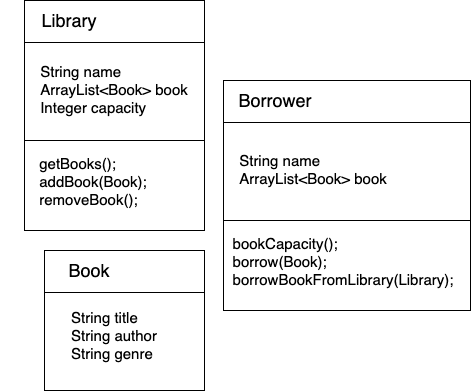

The diagram above was exported from draw.io. Its source (the exported page's mxGraphModel, read from the mxfile embedded in the PNG):
<mxGraphModel dx="573" dy="508" grid="1" gridSize="10" guides="1" tooltips="1" connect="1" arrows="1" fold="1" page="1" pageScale="1" pageWidth="827" pageHeight="1169" math="0" shadow="0">
  <root>
    <mxCell id="0" />
    <mxCell id="1" parent="0" />
    <mxCell id="3hojYCjMllBh0jbq_437-1" value="" style="rounded=0;whiteSpace=wrap;html=1;fillColor=none;" vertex="1" parent="1">
      <mxGeometry x="324" y="340" width="160" height="140" as="geometry" />
    </mxCell>
    <mxCell id="3hojYCjMllBh0jbq_437-2" value="" style="endArrow=none;html=1;" edge="1" parent="1">
      <mxGeometry width="50" height="50" relative="1" as="geometry">
        <mxPoint x="324" y="382" as="sourcePoint" />
        <mxPoint x="484" y="382" as="targetPoint" />
      </mxGeometry>
    </mxCell>
    <mxCell id="3hojYCjMllBh0jbq_437-3" value="&lt;font style=&quot;font-size: 18px&quot;&gt;Book&lt;/font&gt;" style="text;html=1;strokeColor=none;fillColor=none;align=center;verticalAlign=middle;whiteSpace=wrap;rounded=0;" vertex="1" parent="1">
      <mxGeometry x="334" y="340" width="70" height="40" as="geometry" />
    </mxCell>
    <mxCell id="3hojYCjMllBh0jbq_437-4" value="&lt;p style=&quot;line-height: 130%&quot;&gt;&lt;/p&gt;&lt;div style=&quot;text-align: left&quot;&gt;&lt;span style=&quot;font-size: 15px&quot;&gt;String title&lt;/span&gt;&lt;/div&gt;&lt;span style=&quot;font-size: 15px&quot;&gt;&lt;div style=&quot;text-align: left&quot;&gt;&lt;span&gt;String author&lt;/span&gt;&lt;/div&gt;&lt;div style=&quot;text-align: left&quot;&gt;&lt;span&gt;String genre&lt;/span&gt;&lt;/div&gt;&lt;/span&gt;&lt;p&gt;&lt;/p&gt;" style="text;html=1;strokeColor=none;fillColor=none;align=center;verticalAlign=middle;whiteSpace=wrap;rounded=0;" vertex="1" parent="1">
      <mxGeometry x="334" y="370" width="120" height="110" as="geometry" />
    </mxCell>
    <mxCell id="3hojYCjMllBh0jbq_437-5" value="" style="rounded=0;whiteSpace=wrap;html=1;fillColor=none;" vertex="1" parent="1">
      <mxGeometry x="304" y="90" width="180" height="230" as="geometry" />
    </mxCell>
    <mxCell id="3hojYCjMllBh0jbq_437-6" value="" style="endArrow=none;html=1;" edge="1" parent="1">
      <mxGeometry width="50" height="50" relative="1" as="geometry">
        <mxPoint x="304" y="132" as="sourcePoint" />
        <mxPoint x="484" y="132" as="targetPoint" />
      </mxGeometry>
    </mxCell>
    <mxCell id="3hojYCjMllBh0jbq_437-7" value="&lt;font style=&quot;font-size: 18px&quot;&gt;Library&lt;/font&gt;" style="text;html=1;strokeColor=none;fillColor=none;align=center;verticalAlign=middle;whiteSpace=wrap;rounded=0;" vertex="1" parent="1">
      <mxGeometry x="314" y="90" width="70" height="40" as="geometry" />
    </mxCell>
    <mxCell id="3hojYCjMllBh0jbq_437-8" value="&lt;p style=&quot;line-height: 130%&quot;&gt;&lt;/p&gt;&lt;div style=&quot;text-align: left&quot;&gt;&lt;span style=&quot;font-size: 15px&quot;&gt;String name&lt;/span&gt;&lt;/div&gt;&lt;span style=&quot;font-size: 15px&quot;&gt;&lt;div style=&quot;text-align: left&quot;&gt;&lt;span&gt;ArrayList&amp;lt;Book&amp;gt; book&lt;/span&gt;&lt;/div&gt;&lt;div style=&quot;text-align: left&quot;&gt;&lt;span&gt;Integer capacity&lt;/span&gt;&lt;/div&gt;&lt;/span&gt;&lt;p&gt;&lt;/p&gt;" style="text;html=1;strokeColor=none;fillColor=none;align=center;verticalAlign=middle;whiteSpace=wrap;rounded=0;" vertex="1" parent="1">
      <mxGeometry x="301" y="147.5" width="186" height="62.5" as="geometry" />
    </mxCell>
    <mxCell id="3hojYCjMllBh0jbq_437-9" value="" style="endArrow=none;html=1;" edge="1" parent="1">
      <mxGeometry width="50" height="50" relative="1" as="geometry">
        <mxPoint x="304" y="230" as="sourcePoint" />
        <mxPoint x="484" y="230" as="targetPoint" />
      </mxGeometry>
    </mxCell>
    <mxCell id="3hojYCjMllBh0jbq_437-11" value="&lt;p style=&quot;line-height: 130%&quot;&gt;&lt;/p&gt;&lt;div style=&quot;text-align: left&quot;&gt;&lt;span style=&quot;font-size: 15px&quot;&gt;getBooks();&lt;/span&gt;&lt;/div&gt;&lt;div style=&quot;text-align: left&quot;&gt;&lt;span style=&quot;font-size: 15px&quot;&gt;addBook(Book);&lt;/span&gt;&lt;/div&gt;&lt;div style=&quot;text-align: left&quot;&gt;&lt;span style=&quot;font-size: 15px&quot;&gt;removeBook();&lt;/span&gt;&lt;/div&gt;&lt;p&gt;&lt;/p&gt;" style="text;html=1;strokeColor=none;fillColor=none;align=center;verticalAlign=middle;whiteSpace=wrap;rounded=0;" vertex="1" parent="1">
      <mxGeometry x="280" y="240" width="186" height="62.5" as="geometry" />
    </mxCell>
    <mxCell id="3hojYCjMllBh0jbq_437-12" value="" style="rounded=0;whiteSpace=wrap;html=1;fillColor=none;" vertex="1" parent="1">
      <mxGeometry x="503" y="170" width="247" height="230" as="geometry" />
    </mxCell>
    <mxCell id="3hojYCjMllBh0jbq_437-13" value="" style="endArrow=none;html=1;" edge="1" parent="1">
      <mxGeometry width="50" height="50" relative="1" as="geometry">
        <mxPoint x="503" y="212" as="sourcePoint" />
        <mxPoint x="750" y="212" as="targetPoint" />
      </mxGeometry>
    </mxCell>
    <mxCell id="3hojYCjMllBh0jbq_437-14" value="&lt;font style=&quot;font-size: 18px&quot;&gt;Borrower&lt;/font&gt;" style="text;html=1;strokeColor=none;fillColor=none;align=center;verticalAlign=middle;whiteSpace=wrap;rounded=0;" vertex="1" parent="1">
      <mxGeometry x="520" y="170" width="70" height="40" as="geometry" />
    </mxCell>
    <mxCell id="3hojYCjMllBh0jbq_437-15" value="&lt;p style=&quot;line-height: 130%&quot;&gt;&lt;/p&gt;&lt;div style=&quot;text-align: left&quot;&gt;&lt;span style=&quot;font-size: 15px&quot;&gt;String name&lt;/span&gt;&lt;/div&gt;&lt;span style=&quot;font-size: 15px&quot;&gt;&lt;div style=&quot;text-align: left&quot;&gt;&lt;span&gt;ArrayList&amp;lt;Book&amp;gt; book&lt;/span&gt;&lt;/div&gt;&lt;/span&gt;&lt;p&gt;&lt;/p&gt;" style="text;html=1;strokeColor=none;fillColor=none;align=center;verticalAlign=middle;whiteSpace=wrap;rounded=0;" vertex="1" parent="1">
      <mxGeometry x="500" y="227.5" width="186" height="62.5" as="geometry" />
    </mxCell>
    <mxCell id="3hojYCjMllBh0jbq_437-17" value="&lt;p style=&quot;line-height: 130%&quot;&gt;&lt;/p&gt;&lt;div style=&quot;text-align: left&quot;&gt;&lt;span style=&quot;font-size: 15px&quot;&gt;bookCapacity();&lt;/span&gt;&lt;/div&gt;&lt;div style=&quot;text-align: left&quot;&gt;&lt;span style=&quot;font-size: 15px&quot;&gt;borrow(Book);&lt;/span&gt;&lt;/div&gt;&lt;div style=&quot;text-align: left&quot;&gt;&lt;span style=&quot;font-size: 15px&quot;&gt;borrowBookFromLibrary(Library);&lt;/span&gt;&lt;/div&gt;&lt;p&gt;&lt;/p&gt;" style="text;html=1;strokeColor=none;fillColor=none;align=center;verticalAlign=middle;whiteSpace=wrap;rounded=0;" vertex="1" parent="1">
      <mxGeometry x="530" y="320" width="186" height="62.5" as="geometry" />
    </mxCell>
    <mxCell id="3hojYCjMllBh0jbq_437-18" value="" style="endArrow=none;html=1;" edge="1" parent="1">
      <mxGeometry width="50" height="50" relative="1" as="geometry">
        <mxPoint x="503" y="310" as="sourcePoint" />
        <mxPoint x="750" y="310" as="targetPoint" />
      </mxGeometry>
    </mxCell>
  </root>
</mxGraphModel>